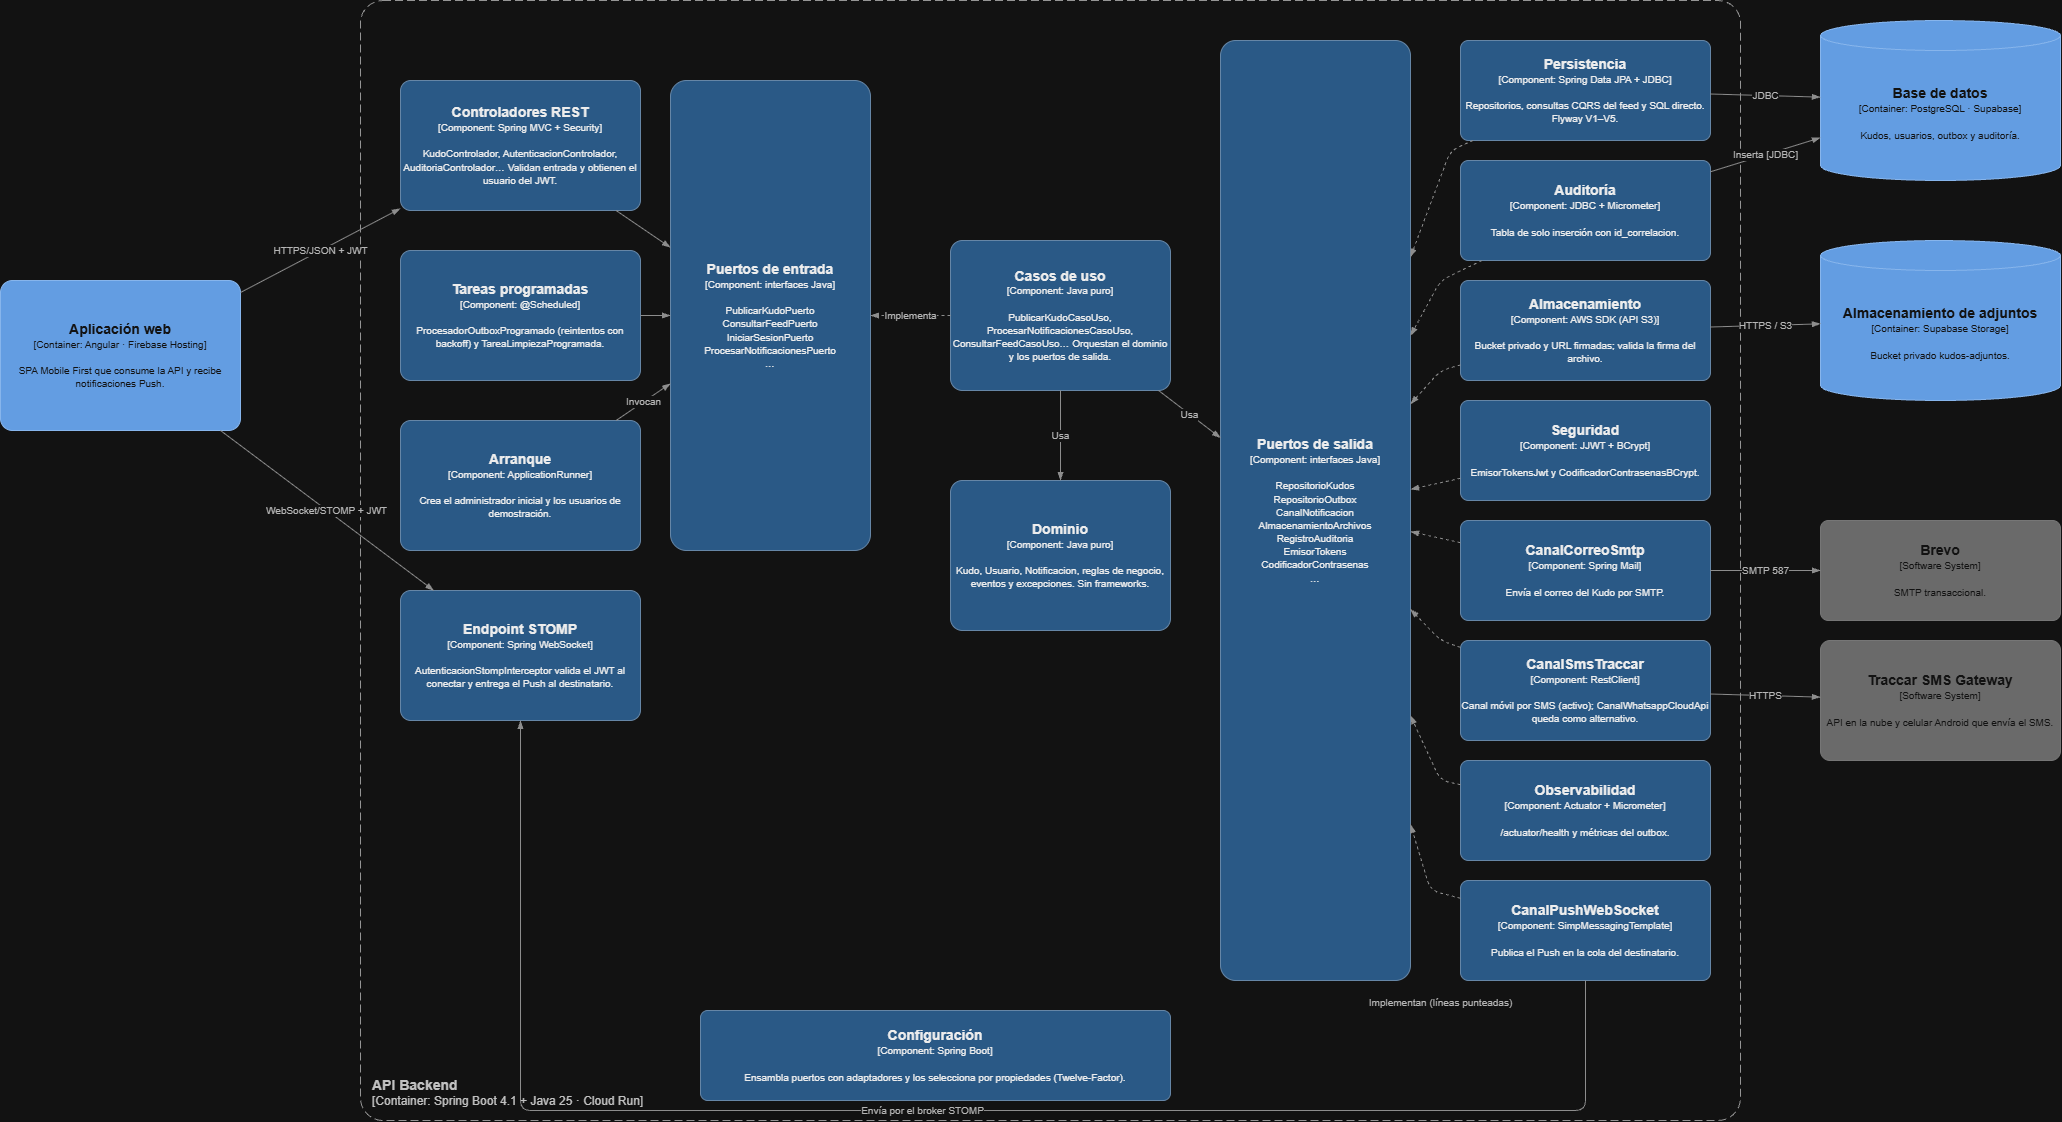

The diagram above was exported from draw.io. Its source (the exported page's mxGraphModel, read from the mxfile embedded in the PNG):
<mxGraphModel dx="3296" dy="676" grid="1" gridSize="10" guides="1" tooltips="1" connect="1" arrows="1" fold="1" page="1" pageScale="1" pageWidth="2060" pageHeight="1340" math="0" shadow="0">
  <root>
    <mxCell id="0" />
    <mxCell id="1" parent="0" />
    <mxCell id="b" parent="1" style="rounded=1;arcSize=2;whiteSpace=wrap;html=1;dashed=1;dashPattern=8 4;fillColor=none;strokeColor=#666666;fontColor=#333333;align=left;verticalAlign=bottom;spacing=12;connectable=0;" value="&lt;b style=&quot;font-size:14px&quot;&gt;API Backend&lt;/b&gt;&lt;br&gt;[Container: Spring Boot 4.1 + Java 25 · Cloud Run]" vertex="1">
      <mxGeometry height="1120" width="1380" x="320" y="180" as="geometry" />
    </mxCell>
    <mxCell id="c1" parent="1" style="rounded=1;arcSize=8;whiteSpace=wrap;html=1;fontSize=11;fillColor=#2B6FBF;strokeColor=#1A4F8F;fontColor=#ffffff;align=center;metaEdit=1;" value="&lt;b style=&quot;font-size:14px&quot;&gt;Aplicación web&lt;/b&gt;&lt;br&gt;&lt;span style=&quot;font-size:10px&quot;&gt;[Container: Angular · Firebase Hosting]&lt;/span&gt;&lt;br&gt;&lt;br&gt;&lt;span style=&quot;font-size:10px&quot;&gt;SPA Mobile First que consume la API y recibe notificaciones Push.&lt;/span&gt;" vertex="1">
      <mxGeometry height="150" width="240" x="-40" y="460" as="geometry" />
    </mxCell>
    <mxCell id="c2" parent="1" style="rounded=1;arcSize=8;whiteSpace=wrap;html=1;fontSize=11;fillColor=#85BBF0;strokeColor=#5D82A8;fontColor=#000000;align=center;metaEdit=1;" value="&lt;b style=&quot;font-size:14px&quot;&gt;Controladores REST&lt;/b&gt;&lt;br&gt;&lt;span style=&quot;font-size:10px&quot;&gt;[Component: Spring MVC + Security]&lt;/span&gt;&lt;br&gt;&lt;br&gt;&lt;span style=&quot;font-size:10px&quot;&gt;KudoControlador, AutenticacionControlador, AuditoriaControlador… Validan entrada y obtienen el usuario del JWT.&lt;/span&gt;" vertex="1">
      <mxGeometry height="130" width="240" x="360" y="260" as="geometry" />
    </mxCell>
    <mxCell id="c3" parent="1" style="rounded=1;arcSize=8;whiteSpace=wrap;html=1;fontSize=11;fillColor=#85BBF0;strokeColor=#5D82A8;fontColor=#000000;align=center;metaEdit=1;" value="&lt;b style=&quot;font-size:14px&quot;&gt;Tareas programadas&lt;/b&gt;&lt;br&gt;&lt;span style=&quot;font-size:10px&quot;&gt;[Component: @Scheduled]&lt;/span&gt;&lt;br&gt;&lt;br&gt;&lt;span style=&quot;font-size:10px&quot;&gt;ProcesadorOutboxProgramado (reintentos con backoff) y TareaLimpiezaProgramada.&lt;/span&gt;" vertex="1">
      <mxGeometry height="130" width="240" x="360" y="430" as="geometry" />
    </mxCell>
    <mxCell id="c4" parent="1" style="rounded=1;arcSize=8;whiteSpace=wrap;html=1;fontSize=11;fillColor=#85BBF0;strokeColor=#5D82A8;fontColor=#000000;align=center;metaEdit=1;" value="&lt;b style=&quot;font-size:14px&quot;&gt;Arranque&lt;/b&gt;&lt;br&gt;&lt;span style=&quot;font-size:10px&quot;&gt;[Component: ApplicationRunner]&lt;/span&gt;&lt;br&gt;&lt;br&gt;&lt;span style=&quot;font-size:10px&quot;&gt;Crea el administrador inicial y los usuarios de demostración.&lt;/span&gt;" vertex="1">
      <mxGeometry height="130" width="240" x="360" y="600" as="geometry" />
    </mxCell>
    <mxCell id="c5" parent="1" style="rounded=1;arcSize=8;whiteSpace=wrap;html=1;fontSize=11;fillColor=#85BBF0;strokeColor=#5D82A8;fontColor=#000000;align=center;metaEdit=1;" value="&lt;b style=&quot;font-size:14px&quot;&gt;Endpoint STOMP&lt;/b&gt;&lt;br&gt;&lt;span style=&quot;font-size:10px&quot;&gt;[Component: Spring WebSocket]&lt;/span&gt;&lt;br&gt;&lt;br&gt;&lt;span style=&quot;font-size:10px&quot;&gt;AutenticacionStompInterceptor valida el JWT al conectar y entrega el Push al destinatario.&lt;/span&gt;" vertex="1">
      <mxGeometry height="130" width="240" x="360" y="770" as="geometry" />
    </mxCell>
    <mxCell id="c6" parent="1" style="rounded=1;arcSize=8;whiteSpace=wrap;html=1;fontSize=11;fillColor=#85BBF0;strokeColor=#5D82A8;fontColor=#000000;align=center;metaEdit=1;" value="&lt;b style=&quot;font-size:14px&quot;&gt;Puertos de entrada&lt;/b&gt;&lt;br&gt;&lt;span style=&quot;font-size:10px&quot;&gt;[Component: interfaces Java]&lt;/span&gt;&lt;br&gt;&lt;br&gt;&lt;span style=&quot;font-size:10px&quot;&gt;PublicarKudoPuerto&lt;br&gt;ConsultarFeedPuerto&lt;br&gt;IniciarSesionPuerto&lt;br&gt;ProcesarNotificacionesPuerto&lt;br&gt;…&lt;/span&gt;" vertex="1">
      <mxGeometry height="470" width="200" x="630" y="260" as="geometry" />
    </mxCell>
    <mxCell id="c7" parent="1" style="rounded=1;arcSize=8;whiteSpace=wrap;html=1;fontSize=11;fillColor=#85BBF0;strokeColor=#5D82A8;fontColor=#000000;align=center;metaEdit=1;" value="&lt;b style=&quot;font-size:14px&quot;&gt;Casos de uso&lt;/b&gt;&lt;br&gt;&lt;span style=&quot;font-size:10px&quot;&gt;[Component: Java puro]&lt;/span&gt;&lt;br&gt;&lt;br&gt;&lt;span style=&quot;font-size:10px&quot;&gt;PublicarKudoCasoUso, ProcesarNotificacionesCasoUso, ConsultarFeedCasoUso… Orquestan el dominio y los puertos de salida.&lt;/span&gt;" vertex="1">
      <mxGeometry height="150" width="220" x="910" y="420" as="geometry" />
    </mxCell>
    <mxCell id="c8" parent="1" style="rounded=1;arcSize=8;whiteSpace=wrap;html=1;fontSize=11;fillColor=#85BBF0;strokeColor=#5D82A8;fontColor=#000000;align=center;metaEdit=1;" value="&lt;b style=&quot;font-size:14px&quot;&gt;Dominio&lt;/b&gt;&lt;br&gt;&lt;span style=&quot;font-size:10px&quot;&gt;[Component: Java puro]&lt;/span&gt;&lt;br&gt;&lt;br&gt;&lt;span style=&quot;font-size:10px&quot;&gt;Kudo, Usuario, Notificacion, reglas de negocio, eventos y excepciones. Sin frameworks.&lt;/span&gt;" vertex="1">
      <mxGeometry height="150" width="220" x="910" y="660" as="geometry" />
    </mxCell>
    <mxCell id="c9" parent="1" style="rounded=1;arcSize=8;whiteSpace=wrap;html=1;fontSize=11;fillColor=#85BBF0;strokeColor=#5D82A8;fontColor=#000000;align=center;metaEdit=1;" value="&lt;b style=&quot;font-size:14px&quot;&gt;Puertos de salida&lt;/b&gt;&lt;br&gt;&lt;span style=&quot;font-size:10px&quot;&gt;[Component: interfaces Java]&lt;/span&gt;&lt;br&gt;&lt;br&gt;&lt;span style=&quot;font-size:10px&quot;&gt;RepositorioKudos&lt;br&gt;RepositorioOutbox&lt;br&gt;CanalNotificacion&lt;br&gt;AlmacenamientoArchivos&lt;br&gt;RegistroAuditoria&lt;br&gt;EmisorTokens&lt;br&gt;CodificadorContrasenas&lt;br&gt;…&lt;/span&gt;" vertex="1">
      <mxGeometry height="940" width="190" x="1180" y="220" as="geometry" />
    </mxCell>
    <mxCell id="c10" parent="1" style="rounded=1;arcSize=8;whiteSpace=wrap;html=1;fontSize=11;fillColor=#85BBF0;strokeColor=#5D82A8;fontColor=#000000;align=center;metaEdit=1;" value="&lt;b style=&quot;font-size:14px&quot;&gt;Configuración&lt;/b&gt;&lt;br&gt;&lt;span style=&quot;font-size:10px&quot;&gt;[Component: Spring Boot]&lt;/span&gt;&lt;br&gt;&lt;br&gt;&lt;span style=&quot;font-size:10px&quot;&gt;Ensambla puertos con adaptadores y los selecciona por propiedades (Twelve-Factor).&lt;/span&gt;" vertex="1">
      <mxGeometry height="90" width="470" x="660" y="1190" as="geometry" />
    </mxCell>
    <mxCell id="c11" parent="1" style="rounded=1;arcSize=8;whiteSpace=wrap;html=1;fontSize=11;fillColor=#85BBF0;strokeColor=#5D82A8;fontColor=#000000;align=center;metaEdit=1;" value="&lt;b style=&quot;font-size:14px&quot;&gt;Persistencia&lt;/b&gt;&lt;br&gt;&lt;span style=&quot;font-size:10px&quot;&gt;[Component: Spring Data JPA + JDBC]&lt;/span&gt;&lt;br&gt;&lt;br&gt;&lt;span style=&quot;font-size:10px&quot;&gt;Repositorios, consultas CQRS del feed y SQL directo. Flyway V1–V5.&lt;/span&gt;" vertex="1">
      <mxGeometry height="100" width="250" x="1420" y="220" as="geometry" />
    </mxCell>
    <mxCell id="c12" parent="1" style="rounded=1;arcSize=8;whiteSpace=wrap;html=1;fontSize=11;fillColor=#85BBF0;strokeColor=#5D82A8;fontColor=#000000;align=center;metaEdit=1;" value="&lt;b style=&quot;font-size:14px&quot;&gt;Auditoría&lt;/b&gt;&lt;br&gt;&lt;span style=&quot;font-size:10px&quot;&gt;[Component: JDBC + Micrometer]&lt;/span&gt;&lt;br&gt;&lt;br&gt;&lt;span style=&quot;font-size:10px&quot;&gt;Tabla de solo inserción con id_correlacion.&lt;/span&gt;" vertex="1">
      <mxGeometry height="100" width="250" x="1420" y="340" as="geometry" />
    </mxCell>
    <mxCell id="c13" parent="1" style="rounded=1;arcSize=8;whiteSpace=wrap;html=1;fontSize=11;fillColor=#85BBF0;strokeColor=#5D82A8;fontColor=#000000;align=center;metaEdit=1;" value="&lt;b style=&quot;font-size:14px&quot;&gt;Almacenamiento&lt;/b&gt;&lt;br&gt;&lt;span style=&quot;font-size:10px&quot;&gt;[Component: AWS SDK (API S3)]&lt;/span&gt;&lt;br&gt;&lt;br&gt;&lt;span style=&quot;font-size:10px&quot;&gt;Bucket privado y URL firmadas; valida la firma del archivo.&lt;/span&gt;" vertex="1">
      <mxGeometry height="100" width="250" x="1420" y="460" as="geometry" />
    </mxCell>
    <mxCell id="c14" parent="1" style="rounded=1;arcSize=8;whiteSpace=wrap;html=1;fontSize=11;fillColor=#85BBF0;strokeColor=#5D82A8;fontColor=#000000;align=center;metaEdit=1;" value="&lt;b style=&quot;font-size:14px&quot;&gt;Seguridad&lt;/b&gt;&lt;br&gt;&lt;span style=&quot;font-size:10px&quot;&gt;[Component: JJWT + BCrypt]&lt;/span&gt;&lt;br&gt;&lt;br&gt;&lt;span style=&quot;font-size:10px&quot;&gt;EmisorTokensJwt y CodificadorContrasenasBCrypt.&lt;/span&gt;" vertex="1">
      <mxGeometry height="100" width="250" x="1420" y="580" as="geometry" />
    </mxCell>
    <mxCell id="c15" parent="1" style="rounded=1;arcSize=8;whiteSpace=wrap;html=1;fontSize=11;fillColor=#85BBF0;strokeColor=#5D82A8;fontColor=#000000;align=center;metaEdit=1;" value="&lt;b style=&quot;font-size:14px&quot;&gt;CanalCorreoSmtp&lt;/b&gt;&lt;br&gt;&lt;span style=&quot;font-size:10px&quot;&gt;[Component: Spring Mail]&lt;/span&gt;&lt;br&gt;&lt;br&gt;&lt;span style=&quot;font-size:10px&quot;&gt;Envía el correo del Kudo por SMTP.&lt;/span&gt;" vertex="1">
      <mxGeometry height="100" width="250" x="1420" y="700" as="geometry" />
    </mxCell>
    <mxCell id="c16" parent="1" style="rounded=1;arcSize=8;whiteSpace=wrap;html=1;fontSize=11;fillColor=#85BBF0;strokeColor=#5D82A8;fontColor=#000000;align=center;metaEdit=1;" value="&lt;b style=&quot;font-size:14px&quot;&gt;CanalSmsTraccar&lt;/b&gt;&lt;br&gt;&lt;span style=&quot;font-size:10px&quot;&gt;[Component: RestClient]&lt;/span&gt;&lt;br&gt;&lt;br&gt;&lt;span style=&quot;font-size:10px&quot;&gt;Canal móvil por SMS (activo); CanalWhatsappCloudApi queda como alternativo.&lt;/span&gt;" vertex="1">
      <mxGeometry height="100" width="250" x="1420" y="820" as="geometry" />
    </mxCell>
    <mxCell id="c17" parent="1" style="rounded=1;arcSize=8;whiteSpace=wrap;html=1;fontSize=11;fillColor=#85BBF0;strokeColor=#5D82A8;fontColor=#000000;align=center;metaEdit=1;" value="&lt;b style=&quot;font-size:14px&quot;&gt;Observabilidad&lt;/b&gt;&lt;br&gt;&lt;span style=&quot;font-size:10px&quot;&gt;[Component: Actuator + Micrometer]&lt;/span&gt;&lt;br&gt;&lt;br&gt;&lt;span style=&quot;font-size:10px&quot;&gt;/actuator/health y métricas del outbox.&lt;/span&gt;" vertex="1">
      <mxGeometry height="100" width="250" x="1420" y="940" as="geometry" />
    </mxCell>
    <mxCell id="c18" parent="1" style="rounded=1;arcSize=8;whiteSpace=wrap;html=1;fontSize=11;fillColor=#85BBF0;strokeColor=#5D82A8;fontColor=#000000;align=center;metaEdit=1;" value="&lt;b style=&quot;font-size:14px&quot;&gt;CanalPushWebSocket&lt;/b&gt;&lt;br&gt;&lt;span style=&quot;font-size:10px&quot;&gt;[Component: SimpMessagingTemplate]&lt;/span&gt;&lt;br&gt;&lt;br&gt;&lt;span style=&quot;font-size:10px&quot;&gt;Publica el Push en la cola del destinatario.&lt;/span&gt;" vertex="1">
      <mxGeometry height="100" width="250" x="1420" y="1060" as="geometry" />
    </mxCell>
    <mxCell id="c19" parent="1" style="shape=cylinder3;size=15;boundedLbl=1;backgroundOutline=1;whiteSpace=wrap;html=1;fontSize=11;fillColor=#2B6FBF;strokeColor=#1A4F8F;fontColor=#ffffff;align=center;metaEdit=1;" value="&lt;b style=&quot;font-size:14px&quot;&gt;Base de datos&lt;/b&gt;&lt;br&gt;&lt;span style=&quot;font-size:10px&quot;&gt;[Container: PostgreSQL · Supabase]&lt;/span&gt;&lt;br&gt;&lt;br&gt;&lt;span style=&quot;font-size:10px&quot;&gt;Kudos, usuarios, outbox y auditoría.&lt;/span&gt;" vertex="1">
      <mxGeometry height="160" width="240" x="1780" y="200" as="geometry" />
    </mxCell>
    <mxCell id="c20" parent="1" style="shape=cylinder3;size=15;boundedLbl=1;backgroundOutline=1;whiteSpace=wrap;html=1;fontSize=11;fillColor=#2B6FBF;strokeColor=#1A4F8F;fontColor=#ffffff;align=center;metaEdit=1;" value="&lt;b style=&quot;font-size:14px&quot;&gt;Almacenamiento de adjuntos&lt;/b&gt;&lt;br&gt;&lt;span style=&quot;font-size:10px&quot;&gt;[Container: Supabase Storage]&lt;/span&gt;&lt;br&gt;&lt;br&gt;&lt;span style=&quot;font-size:10px&quot;&gt;Bucket privado kudos-adjuntos.&lt;/span&gt;" vertex="1">
      <mxGeometry height="160" width="240" x="1780" y="420" as="geometry" />
    </mxCell>
    <mxCell id="c21" parent="1" style="rounded=1;arcSize=8;whiteSpace=wrap;html=1;fontSize=11;fillColor=#999999;strokeColor=#8A8A8A;fontColor=#ffffff;align=center;metaEdit=1;" value="&lt;b style=&quot;font-size:14px&quot;&gt;Brevo&lt;/b&gt;&lt;br&gt;&lt;span style=&quot;font-size:10px&quot;&gt;[Software System]&lt;/span&gt;&lt;br&gt;&lt;br&gt;&lt;span style=&quot;font-size:10px&quot;&gt;SMTP transaccional.&lt;/span&gt;" vertex="1">
      <mxGeometry height="100" width="240" x="1780" y="700" as="geometry" />
    </mxCell>
    <mxCell id="c22" parent="1" style="rounded=1;arcSize=8;whiteSpace=wrap;html=1;fontSize=11;fillColor=#999999;strokeColor=#8A8A8A;fontColor=#ffffff;align=center;metaEdit=1;" value="&lt;b style=&quot;font-size:14px&quot;&gt;Traccar SMS Gateway&lt;/b&gt;&lt;br&gt;&lt;span style=&quot;font-size:10px&quot;&gt;[Software System]&lt;/span&gt;&lt;br&gt;&lt;br&gt;&lt;span style=&quot;font-size:10px&quot;&gt;API en la nube y celular Android que envía el SMS.&lt;/span&gt;" vertex="1">
      <mxGeometry height="120" width="240" x="1780" y="820" as="geometry" />
    </mxCell>
    <mxCell id="c23" edge="1" parent="1" source="c1" style="endArrow=blockThin;endFill=1;html=1;fontSize=10;strokeColor=#707070;fontColor=#404040;rounded=1;labelBackgroundColor=#ffffff;" target="c2" value="HTTPS/JSON + JWT">
      <mxGeometry relative="1" as="geometry" />
    </mxCell>
    <mxCell id="c24" edge="1" parent="1" source="c1" style="endArrow=blockThin;endFill=1;html=1;fontSize=10;strokeColor=#707070;fontColor=#404040;rounded=1;labelBackgroundColor=#ffffff;" target="c5" value="WebSocket/STOMP + JWT">
      <mxGeometry relative="1" as="geometry" />
    </mxCell>
    <mxCell id="c25" edge="1" parent="1" source="c2" style="endArrow=blockThin;endFill=1;html=1;fontSize=10;strokeColor=#707070;fontColor=#404040;rounded=1;labelBackgroundColor=#ffffff;" target="c6" value="">
      <mxGeometry relative="1" as="geometry" />
    </mxCell>
    <mxCell id="c26" edge="1" parent="1" source="c3" style="endArrow=blockThin;endFill=1;html=1;fontSize=10;strokeColor=#707070;fontColor=#404040;rounded=1;labelBackgroundColor=#ffffff;" target="c6" value="">
      <mxGeometry relative="1" as="geometry" />
    </mxCell>
    <mxCell id="c27" edge="1" parent="1" source="c4" style="endArrow=blockThin;endFill=1;html=1;fontSize=10;strokeColor=#707070;fontColor=#404040;rounded=1;labelBackgroundColor=#ffffff;" target="c6" value="Invocan">
      <mxGeometry relative="1" as="geometry" />
    </mxCell>
    <mxCell id="c28" edge="1" parent="1" source="c7" style="endArrow=blockThin;endFill=1;html=1;fontSize=10;strokeColor=#707070;fontColor=#404040;rounded=1;labelBackgroundColor=#ffffff;dashed=1;" target="c6" value="Implementa">
      <mxGeometry relative="1" as="geometry" />
    </mxCell>
    <mxCell id="c29" edge="1" parent="1" source="c7" style="endArrow=blockThin;endFill=1;html=1;fontSize=10;strokeColor=#707070;fontColor=#404040;rounded=1;labelBackgroundColor=#ffffff;" target="c8" value="Usa">
      <mxGeometry relative="1" as="geometry" />
    </mxCell>
    <mxCell id="c30" edge="1" parent="1" source="c7" style="endArrow=blockThin;endFill=1;html=1;fontSize=10;strokeColor=#707070;fontColor=#404040;rounded=1;labelBackgroundColor=#ffffff;" target="c9" value="Usa">
      <mxGeometry relative="1" as="geometry" />
    </mxCell>
    <mxCell id="c31" edge="1" parent="1" source="c11" style="endArrow=blockThin;endFill=1;html=1;fontSize=10;strokeColor=#707070;fontColor=#404040;rounded=1;labelBackgroundColor=#ffffff;dashed=1;" target="c9" value="">
      <mxGeometry relative="1" as="geometry">
        <Array as="points">
          <mxPoint x="1410" y="330" />
        </Array>
      </mxGeometry>
    </mxCell>
    <mxCell id="c32" edge="1" parent="1" source="c12" style="endArrow=blockThin;endFill=1;html=1;fontSize=10;strokeColor=#707070;fontColor=#404040;rounded=1;labelBackgroundColor=#ffffff;dashed=1;" target="c9" value="">
      <mxGeometry relative="1" as="geometry">
        <Array as="points">
          <mxPoint x="1400" y="460" />
        </Array>
      </mxGeometry>
    </mxCell>
    <mxCell id="c33" edge="1" parent="1" source="c13" style="endArrow=blockThin;endFill=1;html=1;fontSize=10;strokeColor=#707070;fontColor=#404040;rounded=1;labelBackgroundColor=#ffffff;dashed=1;" target="c9" value="">
      <mxGeometry relative="1" as="geometry">
        <Array as="points">
          <mxPoint x="1400" y="550" />
        </Array>
      </mxGeometry>
    </mxCell>
    <mxCell id="c34" edge="1" parent="1" source="c14" style="endArrow=blockThin;endFill=1;html=1;fontSize=10;strokeColor=#707070;fontColor=#404040;rounded=1;labelBackgroundColor=#ffffff;dashed=1;" target="c9" value="">
      <mxGeometry relative="1" as="geometry" />
    </mxCell>
    <mxCell id="c35" edge="1" parent="1" source="c15" style="endArrow=blockThin;endFill=1;html=1;fontSize=10;strokeColor=#707070;fontColor=#404040;rounded=1;labelBackgroundColor=#ffffff;dashed=1;" target="c9" value="">
      <mxGeometry relative="1" as="geometry" />
    </mxCell>
    <mxCell id="c36" edge="1" parent="1" source="c16" style="endArrow=blockThin;endFill=1;html=1;fontSize=10;strokeColor=#707070;fontColor=#404040;rounded=1;labelBackgroundColor=#ffffff;dashed=1;" target="c9" value="">
      <mxGeometry relative="1" as="geometry">
        <Array as="points">
          <mxPoint x="1400" y="820" />
        </Array>
      </mxGeometry>
    </mxCell>
    <mxCell id="c37" edge="1" parent="1" source="c17" style="endArrow=blockThin;endFill=1;html=1;fontSize=10;strokeColor=#707070;fontColor=#404040;rounded=1;labelBackgroundColor=#ffffff;dashed=1;" target="c9" value="">
      <mxGeometry relative="1" as="geometry">
        <Array as="points">
          <mxPoint x="1400" y="960" />
        </Array>
      </mxGeometry>
    </mxCell>
    <mxCell id="c38" edge="1" parent="1" source="c18" style="endArrow=blockThin;endFill=1;html=1;fontSize=10;strokeColor=#707070;fontColor=#404040;rounded=1;labelBackgroundColor=#ffffff;dashed=1;" target="c9" value="">
      <mxGeometry relative="1" as="geometry">
        <Array as="points">
          <mxPoint x="1390" y="1070" />
        </Array>
      </mxGeometry>
    </mxCell>
    <mxCell id="c39" parent="1" style="text;html=1;fontSize=10;fontColor=#404040;align=center;" value="Implementan (líneas punteadas)" vertex="1">
      <mxGeometry height="20" width="200" x="1300" y="1170" as="geometry" />
    </mxCell>
    <mxCell id="c40" edge="1" parent="1" source="c18" style="edgeStyle=orthogonalEdgeStyle;endArrow=blockThin;endFill=1;html=1;fontSize=10;strokeColor=#707070;fontColor=#404040;rounded=1;labelBackgroundColor=#ffffff;exitX=0.5;exitY=1;exitDx=0;exitDy=0;entryX=0.5;entryY=1;entryDx=0;entryDy=0;" target="c5" value="Envía por el broker STOMP">
      <mxGeometry relative="1" as="geometry">
        <Array as="points">
          <mxPoint x="1545" y="1290" />
          <mxPoint x="480" y="1290" />
        </Array>
      </mxGeometry>
    </mxCell>
    <mxCell id="c41" edge="1" parent="1" source="c11" style="endArrow=blockThin;endFill=1;html=1;fontSize=10;strokeColor=#707070;fontColor=#404040;rounded=1;labelBackgroundColor=#ffffff;" target="c19" value="JDBC">
      <mxGeometry relative="1" as="geometry" />
    </mxCell>
    <mxCell id="c42" edge="1" parent="1" source="c12" style="endArrow=blockThin;endFill=1;html=1;fontSize=10;strokeColor=#707070;fontColor=#404040;rounded=1;labelBackgroundColor=#ffffff;" target="c19" value="Inserta [JDBC]">
      <mxGeometry relative="1" as="geometry" />
    </mxCell>
    <mxCell id="c43" edge="1" parent="1" source="c13" style="endArrow=blockThin;endFill=1;html=1;fontSize=10;strokeColor=#707070;fontColor=#404040;rounded=1;labelBackgroundColor=#ffffff;" target="c20" value="HTTPS / S3">
      <mxGeometry relative="1" as="geometry" />
    </mxCell>
    <mxCell id="c44" edge="1" parent="1" source="c15" style="endArrow=blockThin;endFill=1;html=1;fontSize=10;strokeColor=#707070;fontColor=#404040;rounded=1;labelBackgroundColor=#ffffff;" target="c21" value="SMTP 587">
      <mxGeometry relative="1" as="geometry" />
    </mxCell>
    <mxCell id="c45" edge="1" parent="1" source="c16" style="endArrow=blockThin;endFill=1;html=1;fontSize=10;strokeColor=#707070;fontColor=#404040;rounded=1;labelBackgroundColor=#ffffff;" target="c22" value="HTTPS">
      <mxGeometry relative="1" as="geometry" />
    </mxCell>
  </root>
</mxGraphModel>